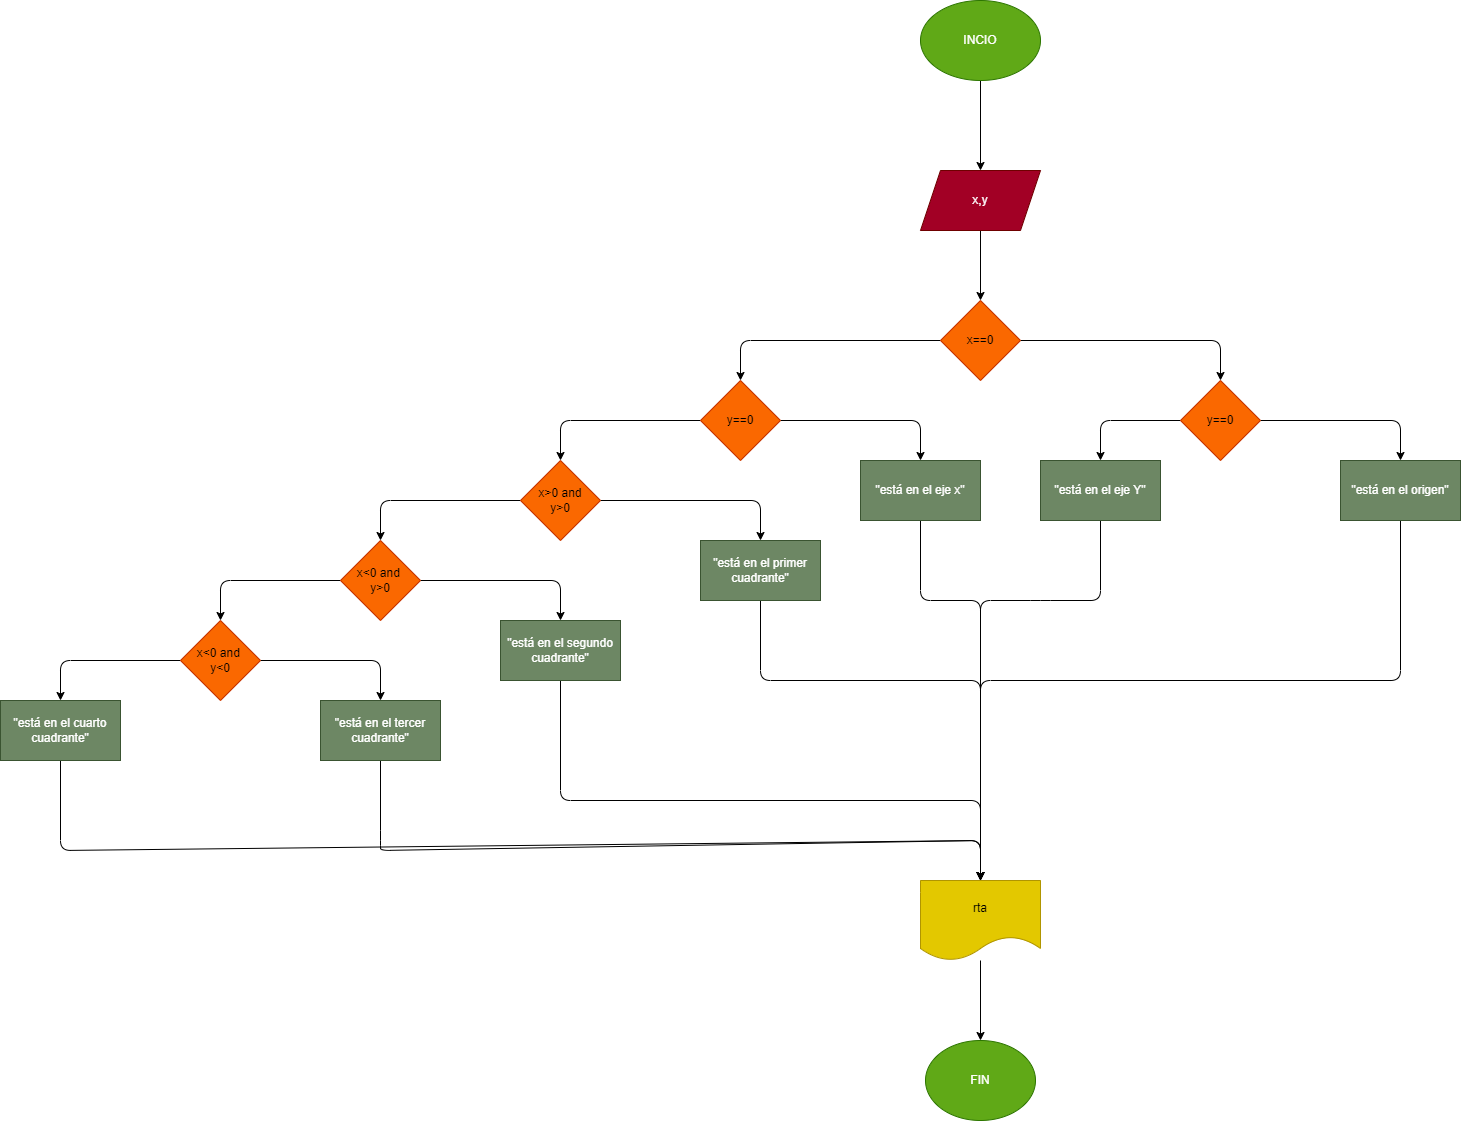

The diagram above was exported from draw.io. Its source (the exported page's mxGraphModel, read from the mxfile embedded in the PNG):
<mxGraphModel dx="1596" dy="568" grid="1" gridSize="10" guides="1" tooltips="1" connect="1" arrows="1" fold="1" page="1" pageScale="1" pageWidth="850" pageHeight="1100" math="0" shadow="0">
  <root>
    <mxCell id="0" />
    <mxCell id="1" parent="0" />
    <mxCell id="2" value="" style="edgeStyle=none;html=1;" edge="1" parent="1" source="3" target="5">
      <mxGeometry relative="1" as="geometry" />
    </mxCell>
    <mxCell id="3" value="INCIO" style="ellipse;whiteSpace=wrap;html=1;fillColor=#60a917;fontColor=#ffffff;strokeColor=#2D7600;" vertex="1" parent="1">
      <mxGeometry x="260" width="120" height="80" as="geometry" />
    </mxCell>
    <mxCell id="4" value="" style="edgeStyle=none;html=1;" edge="1" parent="1" source="5" target="8">
      <mxGeometry relative="1" as="geometry" />
    </mxCell>
    <mxCell id="5" value="x,y" style="shape=parallelogram;perimeter=parallelogramPerimeter;whiteSpace=wrap;html=1;fixedSize=1;fillColor=#a20025;fontColor=#ffffff;strokeColor=#6F0000;" vertex="1" parent="1">
      <mxGeometry x="260" y="170" width="120" height="60" as="geometry" />
    </mxCell>
    <mxCell id="6" style="edgeStyle=none;html=1;exitX=1;exitY=0.5;exitDx=0;exitDy=0;entryX=0.5;entryY=0;entryDx=0;entryDy=0;" edge="1" parent="1" source="8" target="11">
      <mxGeometry relative="1" as="geometry">
        <Array as="points">
          <mxPoint x="560" y="340" />
        </Array>
      </mxGeometry>
    </mxCell>
    <mxCell id="7" value="" style="edgeStyle=none;html=1;" edge="1" parent="1" source="8" target="18">
      <mxGeometry relative="1" as="geometry">
        <Array as="points">
          <mxPoint x="80" y="340" />
        </Array>
      </mxGeometry>
    </mxCell>
    <mxCell id="8" value="x==0" style="rhombus;whiteSpace=wrap;html=1;fillColor=#fa6800;fontColor=#000000;strokeColor=#C73500;" vertex="1" parent="1">
      <mxGeometry x="280" y="300" width="80" height="80" as="geometry" />
    </mxCell>
    <mxCell id="9" value="" style="edgeStyle=none;html=1;" edge="1" parent="1" source="11" target="13">
      <mxGeometry relative="1" as="geometry">
        <Array as="points">
          <mxPoint x="740" y="420" />
        </Array>
      </mxGeometry>
    </mxCell>
    <mxCell id="10" value="" style="edgeStyle=none;html=1;" edge="1" parent="1" source="11" target="15">
      <mxGeometry relative="1" as="geometry">
        <Array as="points">
          <mxPoint x="440" y="420" />
        </Array>
      </mxGeometry>
    </mxCell>
    <mxCell id="11" value="y==0" style="rhombus;whiteSpace=wrap;html=1;fillColor=#fa6800;fontColor=#000000;strokeColor=#C73500;" vertex="1" parent="1">
      <mxGeometry x="520" y="380" width="80" height="80" as="geometry" />
    </mxCell>
    <mxCell id="12" style="edgeStyle=none;html=1;exitX=0.5;exitY=1;exitDx=0;exitDy=0;entryX=0.5;entryY=0;entryDx=0;entryDy=0;" edge="1" parent="1" source="13" target="39">
      <mxGeometry relative="1" as="geometry">
        <Array as="points">
          <mxPoint x="740" y="680" />
          <mxPoint x="320" y="680" />
        </Array>
      </mxGeometry>
    </mxCell>
    <mxCell id="13" value="&quot;está en el origen&quot;" style="whiteSpace=wrap;html=1;fillColor=#6d8764;fontColor=#ffffff;strokeColor=#3A5431;" vertex="1" parent="1">
      <mxGeometry x="680" y="460" width="120" height="60" as="geometry" />
    </mxCell>
    <mxCell id="14" style="edgeStyle=none;html=1;exitX=0.5;exitY=1;exitDx=0;exitDy=0;entryX=0.5;entryY=0;entryDx=0;entryDy=0;" edge="1" parent="1" source="15" target="39">
      <mxGeometry relative="1" as="geometry">
        <Array as="points">
          <mxPoint x="440" y="600" />
          <mxPoint x="380" y="600" />
          <mxPoint x="320" y="600" />
        </Array>
      </mxGeometry>
    </mxCell>
    <mxCell id="15" value="&quot;está en el eje Y&quot;" style="whiteSpace=wrap;html=1;fillColor=#6d8764;fontColor=#ffffff;strokeColor=#3A5431;" vertex="1" parent="1">
      <mxGeometry x="380" y="460" width="120" height="60" as="geometry" />
    </mxCell>
    <mxCell id="16" value="" style="edgeStyle=none;html=1;" edge="1" parent="1" source="18" target="20">
      <mxGeometry relative="1" as="geometry">
        <Array as="points">
          <mxPoint x="260" y="420" />
        </Array>
      </mxGeometry>
    </mxCell>
    <mxCell id="17" style="edgeStyle=none;html=1;exitX=0;exitY=0.5;exitDx=0;exitDy=0;entryX=0.5;entryY=0;entryDx=0;entryDy=0;" edge="1" parent="1" source="18">
      <mxGeometry relative="1" as="geometry">
        <mxPoint x="-100" y="460" as="targetPoint" />
        <Array as="points">
          <mxPoint x="-100" y="420" />
        </Array>
      </mxGeometry>
    </mxCell>
    <mxCell id="18" value="y==0" style="rhombus;whiteSpace=wrap;html=1;fillColor=#fa6800;fontColor=#000000;strokeColor=#C73500;" vertex="1" parent="1">
      <mxGeometry x="40" y="380" width="80" height="80" as="geometry" />
    </mxCell>
    <mxCell id="19" style="edgeStyle=none;html=1;exitX=0.5;exitY=1;exitDx=0;exitDy=0;entryX=0.5;entryY=0;entryDx=0;entryDy=0;" edge="1" parent="1" source="20" target="39">
      <mxGeometry relative="1" as="geometry">
        <Array as="points">
          <mxPoint x="260" y="600" />
          <mxPoint x="320" y="600" />
        </Array>
      </mxGeometry>
    </mxCell>
    <mxCell id="20" value="&quot;está en el eje x&quot;" style="whiteSpace=wrap;html=1;fillColor=#6d8764;fontColor=#ffffff;strokeColor=#3A5431;" vertex="1" parent="1">
      <mxGeometry x="200" y="460" width="120" height="60" as="geometry" />
    </mxCell>
    <mxCell id="21" value="" style="edgeStyle=none;html=1;" edge="1" parent="1" source="23" target="25">
      <mxGeometry relative="1" as="geometry">
        <Array as="points">
          <mxPoint x="100" y="500" />
        </Array>
      </mxGeometry>
    </mxCell>
    <mxCell id="22" value="" style="edgeStyle=none;html=1;entryX=0.5;entryY=0;entryDx=0;entryDy=0;" edge="1" parent="1" source="23" target="28">
      <mxGeometry relative="1" as="geometry">
        <mxPoint x="-240" y="549" as="targetPoint" />
        <Array as="points">
          <mxPoint x="-280" y="500" />
        </Array>
      </mxGeometry>
    </mxCell>
    <mxCell id="23" value="x&amp;gt;0 and&lt;br&gt;y&amp;gt;0" style="rhombus;whiteSpace=wrap;html=1;fillColor=#fa6800;fontColor=#000000;strokeColor=#C73500;" vertex="1" parent="1">
      <mxGeometry x="-140" y="460" width="80" height="80" as="geometry" />
    </mxCell>
    <mxCell id="24" style="edgeStyle=none;html=1;exitX=0.5;exitY=1;exitDx=0;exitDy=0;entryX=0.5;entryY=0;entryDx=0;entryDy=0;" edge="1" parent="1" source="25" target="39">
      <mxGeometry relative="1" as="geometry">
        <Array as="points">
          <mxPoint x="100" y="680" />
          <mxPoint x="320" y="680" />
        </Array>
      </mxGeometry>
    </mxCell>
    <mxCell id="25" value="&quot;está en el primer cuadrante&quot;" style="whiteSpace=wrap;html=1;fillColor=#6d8764;fontColor=#ffffff;strokeColor=#3A5431;" vertex="1" parent="1">
      <mxGeometry x="40" y="540" width="120" height="60" as="geometry" />
    </mxCell>
    <mxCell id="26" value="" style="edgeStyle=none;html=1;" edge="1" parent="1" source="28" target="30">
      <mxGeometry relative="1" as="geometry">
        <Array as="points">
          <mxPoint x="-100" y="580" />
        </Array>
      </mxGeometry>
    </mxCell>
    <mxCell id="27" value="" style="edgeStyle=none;html=1;entryX=0.5;entryY=0;entryDx=0;entryDy=0;" edge="1" parent="1" source="28" target="33">
      <mxGeometry relative="1" as="geometry">
        <mxPoint x="-460" y="620" as="targetPoint" />
        <Array as="points">
          <mxPoint x="-440" y="580" />
        </Array>
      </mxGeometry>
    </mxCell>
    <mxCell id="28" value="x&amp;lt;0 and&amp;nbsp;&lt;br&gt;y&amp;gt;0" style="rhombus;whiteSpace=wrap;html=1;fillColor=#fa6800;fontColor=#000000;strokeColor=#C73500;" vertex="1" parent="1">
      <mxGeometry x="-320" y="540" width="80" height="80" as="geometry" />
    </mxCell>
    <mxCell id="29" style="edgeStyle=none;html=1;exitX=0.5;exitY=1;exitDx=0;exitDy=0;entryX=0.5;entryY=0;entryDx=0;entryDy=0;" edge="1" parent="1" source="30" target="39">
      <mxGeometry relative="1" as="geometry">
        <Array as="points">
          <mxPoint x="-100" y="800" />
          <mxPoint x="320" y="800" />
        </Array>
      </mxGeometry>
    </mxCell>
    <mxCell id="30" value="&quot;está en el segundo cuadrante&quot;" style="whiteSpace=wrap;html=1;fillColor=#6d8764;fontColor=#ffffff;strokeColor=#3A5431;" vertex="1" parent="1">
      <mxGeometry x="-160" y="620" width="120" height="60" as="geometry" />
    </mxCell>
    <mxCell id="31" value="" style="edgeStyle=none;html=1;" edge="1" parent="1" source="33" target="35">
      <mxGeometry relative="1" as="geometry">
        <Array as="points">
          <mxPoint x="-280" y="660" />
        </Array>
      </mxGeometry>
    </mxCell>
    <mxCell id="32" value="" style="edgeStyle=none;html=1;entryX=0.5;entryY=0;entryDx=0;entryDy=0;" edge="1" parent="1" source="33" target="37">
      <mxGeometry relative="1" as="geometry">
        <mxPoint x="-580" y="700" as="targetPoint" />
        <Array as="points">
          <mxPoint x="-600" y="660" />
        </Array>
      </mxGeometry>
    </mxCell>
    <mxCell id="33" value="x&amp;lt;0 and&amp;nbsp;&lt;br&gt;y&amp;lt;0" style="rhombus;whiteSpace=wrap;html=1;fillColor=#fa6800;fontColor=#000000;strokeColor=#C73500;" vertex="1" parent="1">
      <mxGeometry x="-480" y="620" width="80" height="80" as="geometry" />
    </mxCell>
    <mxCell id="34" style="edgeStyle=none;html=1;exitX=0.5;exitY=1;exitDx=0;exitDy=0;entryX=0.5;entryY=0;entryDx=0;entryDy=0;" edge="1" parent="1" source="35" target="39">
      <mxGeometry relative="1" as="geometry">
        <Array as="points">
          <mxPoint x="-280" y="840" />
          <mxPoint x="-280" y="850" />
          <mxPoint x="320" y="840" />
        </Array>
      </mxGeometry>
    </mxCell>
    <mxCell id="35" value="&quot;está en el tercer cuadrante&quot;" style="whiteSpace=wrap;html=1;fillColor=#6d8764;fontColor=#ffffff;strokeColor=#3A5431;" vertex="1" parent="1">
      <mxGeometry x="-340" y="700" width="120" height="60" as="geometry" />
    </mxCell>
    <mxCell id="36" style="edgeStyle=none;html=1;exitX=0.5;exitY=1;exitDx=0;exitDy=0;entryX=0.5;entryY=0;entryDx=0;entryDy=0;" edge="1" parent="1" source="37" target="39">
      <mxGeometry relative="1" as="geometry">
        <Array as="points">
          <mxPoint x="-600" y="850" />
          <mxPoint x="320" y="840" />
        </Array>
      </mxGeometry>
    </mxCell>
    <mxCell id="37" value="&quot;está en el cuarto cuadrante&quot;" style="rounded=0;whiteSpace=wrap;html=1;fillColor=#6d8764;fontColor=#ffffff;strokeColor=#3A5431;" vertex="1" parent="1">
      <mxGeometry x="-660" y="700" width="120" height="60" as="geometry" />
    </mxCell>
    <mxCell id="38" value="" style="edgeStyle=none;html=1;" edge="1" parent="1" source="39" target="40">
      <mxGeometry relative="1" as="geometry" />
    </mxCell>
    <mxCell id="39" value="rta" style="shape=document;whiteSpace=wrap;html=1;boundedLbl=1;fillColor=#e3c800;fontColor=#000000;strokeColor=#B09500;" vertex="1" parent="1">
      <mxGeometry x="260" y="880" width="120" height="80" as="geometry" />
    </mxCell>
    <mxCell id="40" value="FIN" style="ellipse;whiteSpace=wrap;html=1;fillColor=#60a917;fontColor=#ffffff;strokeColor=#2D7600;" vertex="1" parent="1">
      <mxGeometry x="265" y="1040" width="110" height="80" as="geometry" />
    </mxCell>
  </root>
</mxGraphModel>